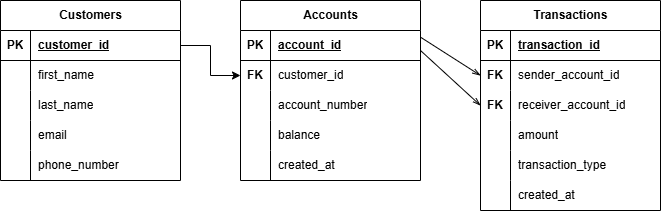

The diagram above was exported from draw.io. Its source (the exported page's mxGraphModel, read from the mxfile embedded in the PNG):
<mxGraphModel dx="774" dy="417" grid="1" gridSize="10" guides="1" tooltips="1" connect="1" arrows="1" fold="1" page="1" pageScale="1" pageWidth="850" pageHeight="1100" math="0" shadow="0">
  <root>
    <mxCell id="0" />
    <mxCell id="1" parent="0" />
    <mxCell id="bX3sH6pbQ3ZSE0DmMv_x-1" parent="1" style="shape=table;startSize=30;container=1;collapsible=1;childLayout=tableLayout;fixedRows=1;rowLines=0;fontStyle=1;align=center;resizeLast=1;html=1;" value="Customers" vertex="1">
      <mxGeometry height="180" width="180" x="60" y="90" as="geometry">
        <mxRectangle height="30" width="100" x="60" y="90" as="alternateBounds" />
      </mxGeometry>
    </mxCell>
    <mxCell id="bX3sH6pbQ3ZSE0DmMv_x-2" parent="bX3sH6pbQ3ZSE0DmMv_x-1" style="shape=tableRow;horizontal=0;startSize=0;swimlaneHead=0;swimlaneBody=0;fillColor=none;collapsible=0;dropTarget=0;points=[[0,0.5],[1,0.5]];portConstraint=eastwest;top=0;left=0;right=0;bottom=1;" value="" vertex="1">
      <mxGeometry height="30" width="180" y="30" as="geometry" />
    </mxCell>
    <mxCell id="bX3sH6pbQ3ZSE0DmMv_x-3" parent="bX3sH6pbQ3ZSE0DmMv_x-2" style="shape=partialRectangle;connectable=0;fillColor=none;top=0;left=0;bottom=0;right=0;fontStyle=1;overflow=hidden;whiteSpace=wrap;html=1;" value="PK" vertex="1">
      <mxGeometry height="30" width="30" as="geometry">
        <mxRectangle height="30" width="30" as="alternateBounds" />
      </mxGeometry>
    </mxCell>
    <mxCell id="bX3sH6pbQ3ZSE0DmMv_x-4" parent="bX3sH6pbQ3ZSE0DmMv_x-2" style="shape=partialRectangle;connectable=0;fillColor=none;top=0;left=0;bottom=0;right=0;align=left;spacingLeft=6;fontStyle=5;overflow=hidden;whiteSpace=wrap;html=1;" value="customer_id" vertex="1">
      <mxGeometry height="30" width="150" x="30" as="geometry">
        <mxRectangle height="30" width="150" as="alternateBounds" />
      </mxGeometry>
    </mxCell>
    <mxCell id="bX3sH6pbQ3ZSE0DmMv_x-5" parent="bX3sH6pbQ3ZSE0DmMv_x-1" style="shape=tableRow;horizontal=0;startSize=0;swimlaneHead=0;swimlaneBody=0;fillColor=none;collapsible=0;dropTarget=0;points=[[0,0.5],[1,0.5]];portConstraint=eastwest;top=0;left=0;right=0;bottom=0;" value="" vertex="1">
      <mxGeometry height="30" width="180" y="60" as="geometry" />
    </mxCell>
    <mxCell id="bX3sH6pbQ3ZSE0DmMv_x-6" parent="bX3sH6pbQ3ZSE0DmMv_x-5" style="shape=partialRectangle;connectable=0;fillColor=none;top=0;left=0;bottom=0;right=0;editable=1;overflow=hidden;whiteSpace=wrap;html=1;" value="" vertex="1">
      <mxGeometry height="30" width="30" as="geometry">
        <mxRectangle height="30" width="30" as="alternateBounds" />
      </mxGeometry>
    </mxCell>
    <mxCell id="bX3sH6pbQ3ZSE0DmMv_x-7" parent="bX3sH6pbQ3ZSE0DmMv_x-5" style="shape=partialRectangle;connectable=0;fillColor=none;top=0;left=0;bottom=0;right=0;align=left;spacingLeft=6;overflow=hidden;whiteSpace=wrap;html=1;" value="first_name" vertex="1">
      <mxGeometry height="30" width="150" x="30" as="geometry">
        <mxRectangle height="30" width="150" as="alternateBounds" />
      </mxGeometry>
    </mxCell>
    <mxCell id="bX3sH6pbQ3ZSE0DmMv_x-8" parent="bX3sH6pbQ3ZSE0DmMv_x-1" style="shape=tableRow;horizontal=0;startSize=0;swimlaneHead=0;swimlaneBody=0;fillColor=none;collapsible=0;dropTarget=0;points=[[0,0.5],[1,0.5]];portConstraint=eastwest;top=0;left=0;right=0;bottom=0;" value="" vertex="1">
      <mxGeometry height="30" width="180" y="90" as="geometry" />
    </mxCell>
    <mxCell id="bX3sH6pbQ3ZSE0DmMv_x-9" parent="bX3sH6pbQ3ZSE0DmMv_x-8" style="shape=partialRectangle;connectable=0;fillColor=none;top=0;left=0;bottom=0;right=0;editable=1;overflow=hidden;whiteSpace=wrap;html=1;" value="" vertex="1">
      <mxGeometry height="30" width="30" as="geometry">
        <mxRectangle height="30" width="30" as="alternateBounds" />
      </mxGeometry>
    </mxCell>
    <mxCell id="bX3sH6pbQ3ZSE0DmMv_x-10" parent="bX3sH6pbQ3ZSE0DmMv_x-8" style="shape=partialRectangle;connectable=0;fillColor=none;top=0;left=0;bottom=0;right=0;align=left;spacingLeft=6;overflow=hidden;whiteSpace=wrap;html=1;" value="last_name" vertex="1">
      <mxGeometry height="30" width="150" x="30" as="geometry">
        <mxRectangle height="30" width="150" as="alternateBounds" />
      </mxGeometry>
    </mxCell>
    <mxCell id="bX3sH6pbQ3ZSE0DmMv_x-11" parent="bX3sH6pbQ3ZSE0DmMv_x-1" style="shape=tableRow;horizontal=0;startSize=0;swimlaneHead=0;swimlaneBody=0;fillColor=none;collapsible=0;dropTarget=0;points=[[0,0.5],[1,0.5]];portConstraint=eastwest;top=0;left=0;right=0;bottom=0;" value="" vertex="1">
      <mxGeometry height="30" width="180" y="120" as="geometry" />
    </mxCell>
    <mxCell id="bX3sH6pbQ3ZSE0DmMv_x-12" parent="bX3sH6pbQ3ZSE0DmMv_x-11" style="shape=partialRectangle;connectable=0;fillColor=none;top=0;left=0;bottom=0;right=0;editable=1;overflow=hidden;whiteSpace=wrap;html=1;" value="&lt;div&gt;&lt;br&gt;&lt;/div&gt;&lt;div&gt;&lt;br&gt;&lt;/div&gt;&lt;div&gt;&lt;br&gt;&lt;/div&gt;&lt;div&gt;&lt;br&gt;&lt;/div&gt;&lt;div&gt;&lt;br&gt;&lt;/div&gt;&lt;div&gt;&lt;br&gt;&lt;/div&gt;" vertex="1">
      <mxGeometry height="30" width="30" as="geometry">
        <mxRectangle height="30" width="30" as="alternateBounds" />
      </mxGeometry>
    </mxCell>
    <mxCell id="bX3sH6pbQ3ZSE0DmMv_x-13" parent="bX3sH6pbQ3ZSE0DmMv_x-11" style="shape=partialRectangle;connectable=0;fillColor=none;top=0;left=0;bottom=0;right=0;align=left;spacingLeft=6;overflow=hidden;whiteSpace=wrap;html=1;" value="email" vertex="1">
      <mxGeometry height="30" width="150" x="30" as="geometry">
        <mxRectangle height="30" width="150" as="alternateBounds" />
      </mxGeometry>
    </mxCell>
    <mxCell id="bX3sH6pbQ3ZSE0DmMv_x-17" parent="bX3sH6pbQ3ZSE0DmMv_x-1" style="shape=tableRow;horizontal=0;startSize=0;swimlaneHead=0;swimlaneBody=0;fillColor=none;collapsible=0;dropTarget=0;points=[[0,0.5],[1,0.5]];portConstraint=eastwest;top=0;left=0;right=0;bottom=0;" value="" vertex="1">
      <mxGeometry height="30" width="180" y="150" as="geometry" />
    </mxCell>
    <mxCell id="bX3sH6pbQ3ZSE0DmMv_x-18" parent="bX3sH6pbQ3ZSE0DmMv_x-17" style="shape=partialRectangle;connectable=0;fillColor=none;top=0;left=0;bottom=0;right=0;editable=1;overflow=hidden;whiteSpace=wrap;html=1;" value="&lt;div&gt;&lt;br&gt;&lt;/div&gt;&lt;div&gt;&lt;br&gt;&lt;/div&gt;&lt;div&gt;&lt;br&gt;&lt;/div&gt;&lt;div&gt;&lt;br&gt;&lt;/div&gt;&lt;div&gt;&lt;br&gt;&lt;/div&gt;&lt;div&gt;&lt;br&gt;&lt;/div&gt;" vertex="1">
      <mxGeometry height="30" width="30" as="geometry">
        <mxRectangle height="30" width="30" as="alternateBounds" />
      </mxGeometry>
    </mxCell>
    <mxCell id="bX3sH6pbQ3ZSE0DmMv_x-19" parent="bX3sH6pbQ3ZSE0DmMv_x-17" style="shape=partialRectangle;connectable=0;fillColor=none;top=0;left=0;bottom=0;right=0;align=left;spacingLeft=6;overflow=hidden;whiteSpace=wrap;html=1;" value="phone_number" vertex="1">
      <mxGeometry height="30" width="150" x="30" as="geometry">
        <mxRectangle height="30" width="150" as="alternateBounds" />
      </mxGeometry>
    </mxCell>
    <mxCell id="bX3sH6pbQ3ZSE0DmMv_x-20" parent="1" style="shape=table;startSize=30;container=1;collapsible=1;childLayout=tableLayout;fixedRows=1;rowLines=0;fontStyle=1;align=center;resizeLast=1;html=1;" value="Accounts" vertex="1">
      <mxGeometry height="180" width="180" x="300" y="90" as="geometry">
        <mxRectangle height="30" width="100" x="60" y="90" as="alternateBounds" />
      </mxGeometry>
    </mxCell>
    <mxCell id="bX3sH6pbQ3ZSE0DmMv_x-21" parent="bX3sH6pbQ3ZSE0DmMv_x-20" style="shape=tableRow;horizontal=0;startSize=0;swimlaneHead=0;swimlaneBody=0;fillColor=none;collapsible=0;dropTarget=0;points=[[0,0.5],[1,0.5]];portConstraint=eastwest;top=0;left=0;right=0;bottom=1;" value="" vertex="1">
      <mxGeometry height="30" width="180" y="30" as="geometry" />
    </mxCell>
    <mxCell id="bX3sH6pbQ3ZSE0DmMv_x-22" parent="bX3sH6pbQ3ZSE0DmMv_x-21" style="shape=partialRectangle;connectable=0;fillColor=none;top=0;left=0;bottom=0;right=0;fontStyle=1;overflow=hidden;whiteSpace=wrap;html=1;" value="PK" vertex="1">
      <mxGeometry height="30" width="30" as="geometry">
        <mxRectangle height="30" width="30" as="alternateBounds" />
      </mxGeometry>
    </mxCell>
    <mxCell id="bX3sH6pbQ3ZSE0DmMv_x-23" parent="bX3sH6pbQ3ZSE0DmMv_x-21" style="shape=partialRectangle;connectable=0;fillColor=none;top=0;left=0;bottom=0;right=0;align=left;spacingLeft=6;fontStyle=5;overflow=hidden;whiteSpace=wrap;html=1;" value="account_id" vertex="1">
      <mxGeometry height="30" width="150" x="30" as="geometry">
        <mxRectangle height="30" width="150" as="alternateBounds" />
      </mxGeometry>
    </mxCell>
    <mxCell id="bX3sH6pbQ3ZSE0DmMv_x-24" parent="bX3sH6pbQ3ZSE0DmMv_x-20" style="shape=tableRow;horizontal=0;startSize=0;swimlaneHead=0;swimlaneBody=0;fillColor=none;collapsible=0;dropTarget=0;points=[[0,0.5],[1,0.5]];portConstraint=eastwest;top=0;left=0;right=0;bottom=0;" value="" vertex="1">
      <mxGeometry height="30" width="180" y="60" as="geometry" />
    </mxCell>
    <mxCell id="bX3sH6pbQ3ZSE0DmMv_x-25" parent="bX3sH6pbQ3ZSE0DmMv_x-24" style="shape=partialRectangle;connectable=0;fillColor=none;top=0;left=0;bottom=0;right=0;editable=1;overflow=hidden;whiteSpace=wrap;html=1;" value="&lt;b&gt;FK&lt;/b&gt;" vertex="1">
      <mxGeometry height="30" width="30" as="geometry">
        <mxRectangle height="30" width="30" as="alternateBounds" />
      </mxGeometry>
    </mxCell>
    <mxCell id="bX3sH6pbQ3ZSE0DmMv_x-26" parent="bX3sH6pbQ3ZSE0DmMv_x-24" style="shape=partialRectangle;connectable=0;fillColor=none;top=0;left=0;bottom=0;right=0;align=left;spacingLeft=6;overflow=hidden;whiteSpace=wrap;html=1;" value="customer_id" vertex="1">
      <mxGeometry height="30" width="150" x="30" as="geometry">
        <mxRectangle height="30" width="150" as="alternateBounds" />
      </mxGeometry>
    </mxCell>
    <mxCell id="bX3sH6pbQ3ZSE0DmMv_x-27" parent="bX3sH6pbQ3ZSE0DmMv_x-20" style="shape=tableRow;horizontal=0;startSize=0;swimlaneHead=0;swimlaneBody=0;fillColor=none;collapsible=0;dropTarget=0;points=[[0,0.5],[1,0.5]];portConstraint=eastwest;top=0;left=0;right=0;bottom=0;" value="" vertex="1">
      <mxGeometry height="30" width="180" y="90" as="geometry" />
    </mxCell>
    <mxCell id="bX3sH6pbQ3ZSE0DmMv_x-28" parent="bX3sH6pbQ3ZSE0DmMv_x-27" style="shape=partialRectangle;connectable=0;fillColor=none;top=0;left=0;bottom=0;right=0;editable=1;overflow=hidden;whiteSpace=wrap;html=1;" value="" vertex="1">
      <mxGeometry height="30" width="30" as="geometry">
        <mxRectangle height="30" width="30" as="alternateBounds" />
      </mxGeometry>
    </mxCell>
    <mxCell id="bX3sH6pbQ3ZSE0DmMv_x-29" parent="bX3sH6pbQ3ZSE0DmMv_x-27" style="shape=partialRectangle;connectable=0;fillColor=none;top=0;left=0;bottom=0;right=0;align=left;spacingLeft=6;overflow=hidden;whiteSpace=wrap;html=1;" value="account_number" vertex="1">
      <mxGeometry height="30" width="150" x="30" as="geometry">
        <mxRectangle height="30" width="150" as="alternateBounds" />
      </mxGeometry>
    </mxCell>
    <mxCell id="bX3sH6pbQ3ZSE0DmMv_x-30" parent="bX3sH6pbQ3ZSE0DmMv_x-20" style="shape=tableRow;horizontal=0;startSize=0;swimlaneHead=0;swimlaneBody=0;fillColor=none;collapsible=0;dropTarget=0;points=[[0,0.5],[1,0.5]];portConstraint=eastwest;top=0;left=0;right=0;bottom=0;" value="" vertex="1">
      <mxGeometry height="30" width="180" y="120" as="geometry" />
    </mxCell>
    <mxCell id="bX3sH6pbQ3ZSE0DmMv_x-31" parent="bX3sH6pbQ3ZSE0DmMv_x-30" style="shape=partialRectangle;connectable=0;fillColor=none;top=0;left=0;bottom=0;right=0;editable=1;overflow=hidden;whiteSpace=wrap;html=1;" value="&lt;div&gt;&lt;br&gt;&lt;/div&gt;&lt;div&gt;&lt;br&gt;&lt;/div&gt;&lt;div&gt;&lt;br&gt;&lt;/div&gt;&lt;div&gt;&lt;br&gt;&lt;/div&gt;&lt;div&gt;&lt;br&gt;&lt;/div&gt;&lt;div&gt;&lt;br&gt;&lt;/div&gt;" vertex="1">
      <mxGeometry height="30" width="30" as="geometry">
        <mxRectangle height="30" width="30" as="alternateBounds" />
      </mxGeometry>
    </mxCell>
    <mxCell id="bX3sH6pbQ3ZSE0DmMv_x-32" parent="bX3sH6pbQ3ZSE0DmMv_x-30" style="shape=partialRectangle;connectable=0;fillColor=none;top=0;left=0;bottom=0;right=0;align=left;spacingLeft=6;overflow=hidden;whiteSpace=wrap;html=1;" value="balance" vertex="1">
      <mxGeometry height="30" width="150" x="30" as="geometry">
        <mxRectangle height="30" width="150" as="alternateBounds" />
      </mxGeometry>
    </mxCell>
    <mxCell id="bX3sH6pbQ3ZSE0DmMv_x-33" parent="bX3sH6pbQ3ZSE0DmMv_x-20" style="shape=tableRow;horizontal=0;startSize=0;swimlaneHead=0;swimlaneBody=0;fillColor=none;collapsible=0;dropTarget=0;points=[[0,0.5],[1,0.5]];portConstraint=eastwest;top=0;left=0;right=0;bottom=0;" value="" vertex="1">
      <mxGeometry height="30" width="180" y="150" as="geometry" />
    </mxCell>
    <mxCell id="bX3sH6pbQ3ZSE0DmMv_x-34" parent="bX3sH6pbQ3ZSE0DmMv_x-33" style="shape=partialRectangle;connectable=0;fillColor=none;top=0;left=0;bottom=0;right=0;editable=1;overflow=hidden;whiteSpace=wrap;html=1;" value="&lt;div&gt;&lt;br&gt;&lt;/div&gt;&lt;div&gt;&lt;br&gt;&lt;/div&gt;&lt;div&gt;&lt;br&gt;&lt;/div&gt;&lt;div&gt;&lt;br&gt;&lt;/div&gt;&lt;div&gt;&lt;br&gt;&lt;/div&gt;&lt;div&gt;&lt;br&gt;&lt;/div&gt;" vertex="1">
      <mxGeometry height="30" width="30" as="geometry">
        <mxRectangle height="30" width="30" as="alternateBounds" />
      </mxGeometry>
    </mxCell>
    <mxCell id="bX3sH6pbQ3ZSE0DmMv_x-35" parent="bX3sH6pbQ3ZSE0DmMv_x-33" style="shape=partialRectangle;connectable=0;fillColor=none;top=0;left=0;bottom=0;right=0;align=left;spacingLeft=6;overflow=hidden;whiteSpace=wrap;html=1;" value="created_at" vertex="1">
      <mxGeometry height="30" width="150" x="30" as="geometry">
        <mxRectangle height="30" width="150" as="alternateBounds" />
      </mxGeometry>
    </mxCell>
    <mxCell id="bX3sH6pbQ3ZSE0DmMv_x-36" parent="1" style="shape=table;startSize=30;container=1;collapsible=1;childLayout=tableLayout;fixedRows=1;rowLines=0;fontStyle=1;align=center;resizeLast=1;html=1;" value="Transactions" vertex="1">
      <mxGeometry height="210" width="180" x="540" y="90" as="geometry">
        <mxRectangle height="30" width="100" x="60" y="90" as="alternateBounds" />
      </mxGeometry>
    </mxCell>
    <mxCell id="bX3sH6pbQ3ZSE0DmMv_x-37" parent="bX3sH6pbQ3ZSE0DmMv_x-36" style="shape=tableRow;horizontal=0;startSize=0;swimlaneHead=0;swimlaneBody=0;fillColor=none;collapsible=0;dropTarget=0;points=[[0,0.5],[1,0.5]];portConstraint=eastwest;top=0;left=0;right=0;bottom=1;" value="" vertex="1">
      <mxGeometry height="30" width="180" y="30" as="geometry" />
    </mxCell>
    <mxCell id="bX3sH6pbQ3ZSE0DmMv_x-38" parent="bX3sH6pbQ3ZSE0DmMv_x-37" style="shape=partialRectangle;connectable=0;fillColor=none;top=0;left=0;bottom=0;right=0;fontStyle=1;overflow=hidden;whiteSpace=wrap;html=1;" value="PK" vertex="1">
      <mxGeometry height="30" width="30" as="geometry">
        <mxRectangle height="30" width="30" as="alternateBounds" />
      </mxGeometry>
    </mxCell>
    <mxCell id="bX3sH6pbQ3ZSE0DmMv_x-39" parent="bX3sH6pbQ3ZSE0DmMv_x-37" style="shape=partialRectangle;connectable=0;fillColor=none;top=0;left=0;bottom=0;right=0;align=left;spacingLeft=6;fontStyle=5;overflow=hidden;whiteSpace=wrap;html=1;" value="transaction_id" vertex="1">
      <mxGeometry height="30" width="150" x="30" as="geometry">
        <mxRectangle height="30" width="150" as="alternateBounds" />
      </mxGeometry>
    </mxCell>
    <mxCell id="bX3sH6pbQ3ZSE0DmMv_x-40" parent="bX3sH6pbQ3ZSE0DmMv_x-36" style="shape=tableRow;horizontal=0;startSize=0;swimlaneHead=0;swimlaneBody=0;fillColor=none;collapsible=0;dropTarget=0;points=[[0,0.5],[1,0.5]];portConstraint=eastwest;top=0;left=0;right=0;bottom=0;" value="" vertex="1">
      <mxGeometry height="30" width="180" y="60" as="geometry" />
    </mxCell>
    <mxCell id="bX3sH6pbQ3ZSE0DmMv_x-41" parent="bX3sH6pbQ3ZSE0DmMv_x-40" style="shape=partialRectangle;connectable=0;fillColor=none;top=0;left=0;bottom=0;right=0;editable=1;overflow=hidden;whiteSpace=wrap;html=1;" value="&lt;b&gt;FK&lt;/b&gt;" vertex="1">
      <mxGeometry height="30" width="30" as="geometry">
        <mxRectangle height="30" width="30" as="alternateBounds" />
      </mxGeometry>
    </mxCell>
    <mxCell id="bX3sH6pbQ3ZSE0DmMv_x-42" parent="bX3sH6pbQ3ZSE0DmMv_x-40" style="shape=partialRectangle;connectable=0;fillColor=none;top=0;left=0;bottom=0;right=0;align=left;spacingLeft=6;overflow=hidden;whiteSpace=wrap;html=1;" value="sender_account_id" vertex="1">
      <mxGeometry height="30" width="150" x="30" as="geometry">
        <mxRectangle height="30" width="150" as="alternateBounds" />
      </mxGeometry>
    </mxCell>
    <mxCell id="bX3sH6pbQ3ZSE0DmMv_x-43" parent="bX3sH6pbQ3ZSE0DmMv_x-36" style="shape=tableRow;horizontal=0;startSize=0;swimlaneHead=0;swimlaneBody=0;fillColor=none;collapsible=0;dropTarget=0;points=[[0,0.5],[1,0.5]];portConstraint=eastwest;top=0;left=0;right=0;bottom=0;" value="" vertex="1">
      <mxGeometry height="30" width="180" y="90" as="geometry" />
    </mxCell>
    <mxCell id="bX3sH6pbQ3ZSE0DmMv_x-44" parent="bX3sH6pbQ3ZSE0DmMv_x-43" style="shape=partialRectangle;connectable=0;fillColor=none;top=0;left=0;bottom=0;right=0;editable=1;overflow=hidden;whiteSpace=wrap;html=1;" value="&lt;b&gt;FK&lt;/b&gt;" vertex="1">
      <mxGeometry height="30" width="30" as="geometry">
        <mxRectangle height="30" width="30" as="alternateBounds" />
      </mxGeometry>
    </mxCell>
    <mxCell id="bX3sH6pbQ3ZSE0DmMv_x-45" parent="bX3sH6pbQ3ZSE0DmMv_x-43" style="shape=partialRectangle;connectable=0;fillColor=none;top=0;left=0;bottom=0;right=0;align=left;spacingLeft=6;overflow=hidden;whiteSpace=wrap;html=1;" value="receiver_account_id" vertex="1">
      <mxGeometry height="30" width="150" x="30" as="geometry">
        <mxRectangle height="30" width="150" as="alternateBounds" />
      </mxGeometry>
    </mxCell>
    <mxCell id="bX3sH6pbQ3ZSE0DmMv_x-46" parent="bX3sH6pbQ3ZSE0DmMv_x-36" style="shape=tableRow;horizontal=0;startSize=0;swimlaneHead=0;swimlaneBody=0;fillColor=none;collapsible=0;dropTarget=0;points=[[0,0.5],[1,0.5]];portConstraint=eastwest;top=0;left=0;right=0;bottom=0;" value="" vertex="1">
      <mxGeometry height="30" width="180" y="120" as="geometry" />
    </mxCell>
    <mxCell id="bX3sH6pbQ3ZSE0DmMv_x-47" parent="bX3sH6pbQ3ZSE0DmMv_x-46" style="shape=partialRectangle;connectable=0;fillColor=none;top=0;left=0;bottom=0;right=0;editable=1;overflow=hidden;whiteSpace=wrap;html=1;" value="&lt;div&gt;&lt;br&gt;&lt;/div&gt;&lt;div&gt;&lt;br&gt;&lt;/div&gt;&lt;div&gt;&lt;br&gt;&lt;/div&gt;&lt;div&gt;&lt;br&gt;&lt;/div&gt;&lt;div&gt;&lt;br&gt;&lt;/div&gt;&lt;div&gt;&lt;br&gt;&lt;/div&gt;" vertex="1">
      <mxGeometry height="30" width="30" as="geometry">
        <mxRectangle height="30" width="30" as="alternateBounds" />
      </mxGeometry>
    </mxCell>
    <mxCell id="bX3sH6pbQ3ZSE0DmMv_x-48" parent="bX3sH6pbQ3ZSE0DmMv_x-46" style="shape=partialRectangle;connectable=0;fillColor=none;top=0;left=0;bottom=0;right=0;align=left;spacingLeft=6;overflow=hidden;whiteSpace=wrap;html=1;" value="amount" vertex="1">
      <mxGeometry height="30" width="150" x="30" as="geometry">
        <mxRectangle height="30" width="150" as="alternateBounds" />
      </mxGeometry>
    </mxCell>
    <mxCell id="bX3sH6pbQ3ZSE0DmMv_x-49" parent="bX3sH6pbQ3ZSE0DmMv_x-36" style="shape=tableRow;horizontal=0;startSize=0;swimlaneHead=0;swimlaneBody=0;fillColor=none;collapsible=0;dropTarget=0;points=[[0,0.5],[1,0.5]];portConstraint=eastwest;top=0;left=0;right=0;bottom=0;" value="" vertex="1">
      <mxGeometry height="30" width="180" y="150" as="geometry" />
    </mxCell>
    <mxCell id="bX3sH6pbQ3ZSE0DmMv_x-50" parent="bX3sH6pbQ3ZSE0DmMv_x-49" style="shape=partialRectangle;connectable=0;fillColor=none;top=0;left=0;bottom=0;right=0;editable=1;overflow=hidden;whiteSpace=wrap;html=1;" value="&lt;div&gt;&lt;br&gt;&lt;/div&gt;&lt;div&gt;&lt;br&gt;&lt;/div&gt;&lt;div&gt;&lt;br&gt;&lt;/div&gt;&lt;div&gt;&lt;br&gt;&lt;/div&gt;&lt;div&gt;&lt;br&gt;&lt;/div&gt;&lt;div&gt;&lt;br&gt;&lt;/div&gt;" vertex="1">
      <mxGeometry height="30" width="30" as="geometry">
        <mxRectangle height="30" width="30" as="alternateBounds" />
      </mxGeometry>
    </mxCell>
    <mxCell id="bX3sH6pbQ3ZSE0DmMv_x-51" parent="bX3sH6pbQ3ZSE0DmMv_x-49" style="shape=partialRectangle;connectable=0;fillColor=none;top=0;left=0;bottom=0;right=0;align=left;spacingLeft=6;overflow=hidden;whiteSpace=wrap;html=1;" value="transaction_type" vertex="1">
      <mxGeometry height="30" width="150" x="30" as="geometry">
        <mxRectangle height="30" width="150" as="alternateBounds" />
      </mxGeometry>
    </mxCell>
    <mxCell id="bX3sH6pbQ3ZSE0DmMv_x-52" parent="bX3sH6pbQ3ZSE0DmMv_x-36" style="shape=tableRow;horizontal=0;startSize=0;swimlaneHead=0;swimlaneBody=0;fillColor=none;collapsible=0;dropTarget=0;points=[[0,0.5],[1,0.5]];portConstraint=eastwest;top=0;left=0;right=0;bottom=0;" value="" vertex="1">
      <mxGeometry height="30" width="180" y="180" as="geometry" />
    </mxCell>
    <mxCell id="bX3sH6pbQ3ZSE0DmMv_x-53" parent="bX3sH6pbQ3ZSE0DmMv_x-52" style="shape=partialRectangle;connectable=0;fillColor=none;top=0;left=0;bottom=0;right=0;editable=1;overflow=hidden;whiteSpace=wrap;html=1;" value="&lt;div&gt;&lt;br&gt;&lt;/div&gt;&lt;div&gt;&lt;br&gt;&lt;/div&gt;&lt;div&gt;&lt;br&gt;&lt;/div&gt;&lt;div&gt;&lt;br&gt;&lt;/div&gt;&lt;div&gt;&lt;br&gt;&lt;/div&gt;&lt;div&gt;&lt;br&gt;&lt;/div&gt;" vertex="1">
      <mxGeometry height="30" width="30" as="geometry">
        <mxRectangle height="30" width="30" as="alternateBounds" />
      </mxGeometry>
    </mxCell>
    <mxCell id="bX3sH6pbQ3ZSE0DmMv_x-54" parent="bX3sH6pbQ3ZSE0DmMv_x-52" style="shape=partialRectangle;connectable=0;fillColor=none;top=0;left=0;bottom=0;right=0;align=left;spacingLeft=6;overflow=hidden;whiteSpace=wrap;html=1;" value="created_at" vertex="1">
      <mxGeometry height="30" width="150" x="30" as="geometry">
        <mxRectangle height="30" width="150" as="alternateBounds" />
      </mxGeometry>
    </mxCell>
    <mxCell id="bX3sH6pbQ3ZSE0DmMv_x-55" edge="1" parent="1" source="bX3sH6pbQ3ZSE0DmMv_x-2" style="edgeStyle=orthogonalEdgeStyle;rounded=0;orthogonalLoop=1;jettySize=auto;html=1;exitX=1;exitY=0.5;exitDx=0;exitDy=0;entryX=0;entryY=0.5;entryDx=0;entryDy=0;defaultLabelBackgroundColor=page;" target="bX3sH6pbQ3ZSE0DmMv_x-24">
      <mxGeometry relative="1" as="geometry" />
    </mxCell>
    <mxCell id="bX3sH6pbQ3ZSE0DmMv_x-67" edge="1" parent="1" source="bX3sH6pbQ3ZSE0DmMv_x-43" style="endArrow=none;html=1;rounded=0;defaultLabelBackgroundColor=page;strokeWidth=1;strokeColor=default;startArrow=openThin;startFill=0;exitX=0;exitY=0.5;exitDx=0;exitDy=0;" value="">
      <mxGeometry relative="1" as="geometry">
        <mxPoint x="520" y="190" as="sourcePoint" />
        <mxPoint x="480" y="140" as="targetPoint" />
      </mxGeometry>
    </mxCell>
    <mxCell id="bX3sH6pbQ3ZSE0DmMv_x-68" edge="1" parent="1" source="bX3sH6pbQ3ZSE0DmMv_x-40" style="endArrow=none;html=1;rounded=0;defaultLabelBackgroundColor=page;strokeWidth=1;strokeColor=default;startArrow=openThin;startFill=0;exitX=0;exitY=0.5;exitDx=0;exitDy=0;entryX=1.019;entryY=0.222;entryDx=0;entryDy=0;entryPerimeter=0;" value="">
      <mxGeometry relative="1" as="geometry">
        <mxPoint x="536.58" y="165" as="sourcePoint" />
        <mxPoint x="480.00000000000006" y="126.65999999999997" as="targetPoint" />
      </mxGeometry>
    </mxCell>
  </root>
</mxGraphModel>